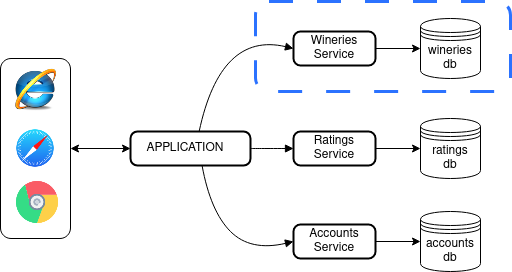

The diagram above was exported from draw.io. Its source (the exported page's mxGraphModel, read from the mxfile embedded in the PNG):
<mxGraphModel dx="2214" dy="795" grid="1" gridSize="10" guides="1" tooltips="1" connect="1" arrows="1" fold="1" page="1" pageScale="1" pageWidth="850" pageHeight="1100" math="0" shadow="0">
  <root>
    <mxCell id="0" />
    <mxCell id="1" parent="0" />
    <mxCell id="wZaQDJfMnNP0DOAqhofd-34" value="" style="rounded=1;whiteSpace=wrap;html=1;dashed=1;dashPattern=8 8;strokeColor=#2B72FF;strokeWidth=3;" vertex="1" parent="1">
      <mxGeometry x="125" y="80" width="255" height="90" as="geometry" />
    </mxCell>
    <mxCell id="2" value="APPLICATION    " style="rounded=1;absoluteArcSize=1;arcSize=14;whiteSpace=wrap;strokeWidth=2;" parent="1" vertex="1">
      <mxGeometry y="210" width="120" height="34" as="geometry" />
    </mxCell>
    <mxCell id="wZaQDJfMnNP0DOAqhofd-19" style="edgeStyle=orthogonalEdgeStyle;rounded=0;orthogonalLoop=1;jettySize=auto;html=1;exitX=1;exitY=0.5;exitDx=0;exitDy=0;entryX=0;entryY=0.5;entryDx=0;entryDy=0;" edge="1" parent="1" source="3" target="wZaQDJfMnNP0DOAqhofd-18">
      <mxGeometry relative="1" as="geometry" />
    </mxCell>
    <mxCell id="3" value="Wineries&#10;Service" style="rounded=1;absoluteArcSize=1;arcSize=14;whiteSpace=wrap;strokeWidth=2;" parent="1" vertex="1">
      <mxGeometry x="163" y="110" width="82" height="34" as="geometry" />
    </mxCell>
    <mxCell id="wZaQDJfMnNP0DOAqhofd-22" style="edgeStyle=orthogonalEdgeStyle;rounded=0;orthogonalLoop=1;jettySize=auto;html=1;exitX=1;exitY=0.5;exitDx=0;exitDy=0;" edge="1" parent="1" source="4" target="wZaQDJfMnNP0DOAqhofd-21">
      <mxGeometry relative="1" as="geometry" />
    </mxCell>
    <mxCell id="4" value="Ratings&#10;Service" style="rounded=1;absoluteArcSize=1;arcSize=14;whiteSpace=wrap;strokeWidth=2;" parent="1" vertex="1">
      <mxGeometry x="163" y="210" width="82" height="34" as="geometry" />
    </mxCell>
    <mxCell id="wZaQDJfMnNP0DOAqhofd-26" style="edgeStyle=orthogonalEdgeStyle;rounded=0;orthogonalLoop=1;jettySize=auto;html=1;entryX=0;entryY=0.5;entryDx=0;entryDy=0;" edge="1" parent="1" source="5" target="wZaQDJfMnNP0DOAqhofd-23">
      <mxGeometry relative="1" as="geometry" />
    </mxCell>
    <mxCell id="5" value="Accounts Service" style="rounded=1;absoluteArcSize=1;arcSize=14;whiteSpace=wrap;strokeWidth=2;" parent="1" vertex="1">
      <mxGeometry x="163" y="303" width="82" height="34" as="geometry" />
    </mxCell>
    <mxCell id="11" value="" style="curved=1;startArrow=none;endArrow=block;exitX=0.5720080216122839;exitY=0;entryX=-0.0024389871736852134;entryY=0.5;" parent="1" source="2" target="3" edge="1">
      <mxGeometry relative="1" as="geometry">
        <Array as="points">
          <mxPoint x="90" y="110" />
        </Array>
      </mxGeometry>
    </mxCell>
    <mxCell id="12" value="" style="curved=1;startArrow=none;endArrow=block;exitX=0.9982301155022816;exitY=0.5;entryX=-0.0024389871736852134;entryY=0.5;" parent="1" source="2" target="4" edge="1">
      <mxGeometry relative="1" as="geometry">
        <Array as="points" />
      </mxGeometry>
    </mxCell>
    <mxCell id="13" value="" style="curved=1;startArrow=none;endArrow=block;exitX=0.596305676232665;exitY=1;entryX=-0.0024389871736852134;entryY=0.5;" parent="1" source="2" target="5" edge="1">
      <mxGeometry relative="1" as="geometry">
        <Array as="points">
          <mxPoint x="80" y="290" />
          <mxPoint x="120" y="330" />
        </Array>
      </mxGeometry>
    </mxCell>
    <mxCell id="wZaQDJfMnNP0DOAqhofd-18" value="wineries db" style="shape=datastore;whiteSpace=wrap;html=1;" vertex="1" parent="1">
      <mxGeometry x="290" y="97" width="60" height="60" as="geometry" />
    </mxCell>
    <mxCell id="wZaQDJfMnNP0DOAqhofd-21" value="&lt;div&gt;ratings &lt;br&gt;&lt;/div&gt;&lt;div&gt;db&lt;br&gt;&lt;/div&gt;" style="shape=datastore;whiteSpace=wrap;html=1;" vertex="1" parent="1">
      <mxGeometry x="290" y="197" width="60" height="60" as="geometry" />
    </mxCell>
    <mxCell id="wZaQDJfMnNP0DOAqhofd-23" value="&lt;div&gt;accounts&lt;/div&gt;&lt;div&gt;db&lt;br&gt;&lt;/div&gt;" style="shape=datastore;whiteSpace=wrap;html=1;" vertex="1" parent="1">
      <mxGeometry x="290" y="290" width="60" height="60" as="geometry" />
    </mxCell>
    <mxCell id="wZaQDJfMnNP0DOAqhofd-30" value="" style="rounded=1;whiteSpace=wrap;html=1;" vertex="1" parent="1">
      <mxGeometry x="-130" y="137" width="70" height="180" as="geometry" />
    </mxCell>
    <mxCell id="wZaQDJfMnNP0DOAqhofd-27" value="" style="shape=image;html=1;verticalAlign=top;verticalLabelPosition=bottom;labelBackgroundColor=#ffffff;imageAspect=0;aspect=fixed;image=https://cdn0.iconfinder.com/data/icons/apple-apps/100/Apple_Safari-128.png" vertex="1" parent="1">
      <mxGeometry x="-119" y="203" width="48" height="48" as="geometry" />
    </mxCell>
    <mxCell id="wZaQDJfMnNP0DOAqhofd-28" value="" style="shape=image;html=1;verticalAlign=top;verticalLabelPosition=bottom;labelBackgroundColor=#ffffff;imageAspect=0;aspect=fixed;image=https://cdn2.iconfinder.com/data/icons/social-media-2189/48/17-Google_chrome-128.png" vertex="1" parent="1">
      <mxGeometry x="-115" y="259" width="44" height="44" as="geometry" />
    </mxCell>
    <mxCell id="wZaQDJfMnNP0DOAqhofd-29" value="" style="shape=image;html=1;verticalAlign=top;verticalLabelPosition=bottom;labelBackgroundColor=#ffffff;imageAspect=0;aspect=fixed;image=https://cdn2.iconfinder.com/data/icons/browsers/IE.png" vertex="1" parent="1">
      <mxGeometry x="-117" y="146" width="44" height="44" as="geometry" />
    </mxCell>
    <mxCell id="wZaQDJfMnNP0DOAqhofd-31" value="" style="endArrow=classic;startArrow=classic;html=1;rounded=0;entryX=0;entryY=0.5;entryDx=0;entryDy=0;exitX=1;exitY=0.5;exitDx=0;exitDy=0;" edge="1" parent="1" source="wZaQDJfMnNP0DOAqhofd-30" target="2">
      <mxGeometry width="50" height="50" relative="1" as="geometry">
        <mxPoint x="-45" y="224" as="sourcePoint" />
        <mxPoint x="5" y="174" as="targetPoint" />
      </mxGeometry>
    </mxCell>
  </root>
</mxGraphModel>